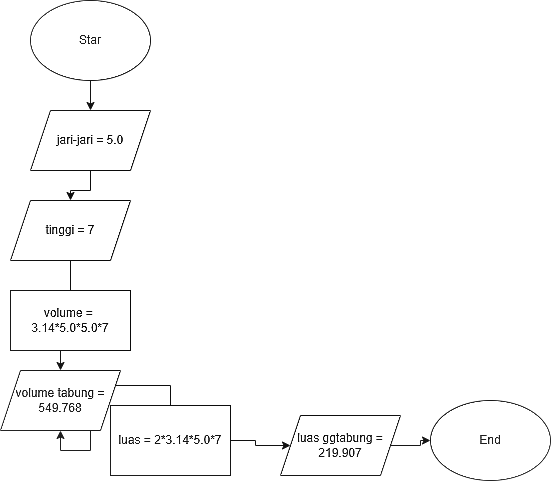

The diagram above was exported from draw.io. Its source (the exported page's mxGraphModel, read from the mxfile embedded in the PNG):
<mxGraphModel dx="868" dy="1651" grid="1" gridSize="10" guides="1" tooltips="1" connect="1" arrows="1" fold="1" page="1" pageScale="1" pageWidth="827" pageHeight="1169" math="0" shadow="0">
  <root>
    <mxCell id="0" />
    <mxCell id="1" parent="0" />
    <mxCell id="CpSNMSauIkMifjwalpjt-4" style="edgeStyle=orthogonalEdgeStyle;rounded=0;orthogonalLoop=1;jettySize=auto;html=1;exitX=0.5;exitY=1;exitDx=0;exitDy=0;startArrow=none;" parent="1" edge="1">
      <mxGeometry relative="1" as="geometry">
        <mxPoint x="250" y="40" as="targetPoint" />
        <mxPoint x="250" y="40" as="sourcePoint" />
      </mxGeometry>
    </mxCell>
    <mxCell id="CpSNMSauIkMifjwalpjt-30" value="" style="edgeStyle=orthogonalEdgeStyle;rounded=0;orthogonalLoop=1;jettySize=auto;html=1;" parent="1" source="CpSNMSauIkMifjwalpjt-3" target="CpSNMSauIkMifjwalpjt-6" edge="1">
      <mxGeometry relative="1" as="geometry" />
    </mxCell>
    <mxCell id="CpSNMSauIkMifjwalpjt-3" value="Star" style="ellipse;whiteSpace=wrap;html=1;" parent="1" vertex="1">
      <mxGeometry x="90" y="-380" width="120" height="80" as="geometry" />
    </mxCell>
    <mxCell id="CpSNMSauIkMifjwalpjt-31" value="" style="edgeStyle=orthogonalEdgeStyle;rounded=0;orthogonalLoop=1;jettySize=auto;html=1;" parent="1" source="CpSNMSauIkMifjwalpjt-6" target="CpSNMSauIkMifjwalpjt-8" edge="1">
      <mxGeometry relative="1" as="geometry" />
    </mxCell>
    <mxCell id="CpSNMSauIkMifjwalpjt-6" value="jari-jari = 5.0" style="shape=parallelogram;perimeter=parallelogramPerimeter;whiteSpace=wrap;html=1;fixedSize=1;" parent="1" vertex="1">
      <mxGeometry x="90" y="-270" width="120" height="60" as="geometry" />
    </mxCell>
    <mxCell id="CpSNMSauIkMifjwalpjt-32" value="" style="edgeStyle=orthogonalEdgeStyle;rounded=0;orthogonalLoop=1;jettySize=auto;html=1;" parent="1" source="CpSNMSauIkMifjwalpjt-8" target="CpSNMSauIkMifjwalpjt-17" edge="1">
      <mxGeometry relative="1" as="geometry" />
    </mxCell>
    <mxCell id="CpSNMSauIkMifjwalpjt-8" value="tinggi = 7" style="shape=parallelogram;perimeter=parallelogramPerimeter;whiteSpace=wrap;html=1;fixedSize=1;" parent="1" vertex="1">
      <mxGeometry x="70" y="-180" width="120" height="60" as="geometry" />
    </mxCell>
    <mxCell id="CpSNMSauIkMifjwalpjt-34" value="" style="edgeStyle=orthogonalEdgeStyle;rounded=0;orthogonalLoop=1;jettySize=auto;html=1;" parent="1" source="CpSNMSauIkMifjwalpjt-10" target="CpSNMSauIkMifjwalpjt-18" edge="1">
      <mxGeometry relative="1" as="geometry" />
    </mxCell>
    <mxCell id="gtNKyyzpfqP-JWaLP7am-2" value="" style="edgeStyle=orthogonalEdgeStyle;rounded=0;orthogonalLoop=1;jettySize=auto;html=1;" edge="1" parent="1" source="CpSNMSauIkMifjwalpjt-10" target="CpSNMSauIkMifjwalpjt-17">
      <mxGeometry relative="1" as="geometry">
        <mxPoint x="90" y="60" as="targetPoint" />
      </mxGeometry>
    </mxCell>
    <mxCell id="CpSNMSauIkMifjwalpjt-10" value="luas = 2*3.14*5.0*7" style="rounded=0;whiteSpace=wrap;html=1;" parent="1" vertex="1">
      <mxGeometry x="170" y="25" width="120" height="70" as="geometry" />
    </mxCell>
    <mxCell id="CpSNMSauIkMifjwalpjt-9" value="volume =&amp;nbsp; 3.14*5.0*5.0*7" style="rounded=0;whiteSpace=wrap;html=1;" parent="1" vertex="1">
      <mxGeometry x="70" y="-90" width="120" height="60" as="geometry" />
    </mxCell>
    <mxCell id="CpSNMSauIkMifjwalpjt-17" value="volume tabung = 549.768" style="shape=parallelogram;perimeter=parallelogramPerimeter;whiteSpace=wrap;html=1;fixedSize=1;" parent="1" vertex="1">
      <mxGeometry x="60" y="-10" width="120" height="60" as="geometry" />
    </mxCell>
    <mxCell id="CpSNMSauIkMifjwalpjt-35" value="" style="edgeStyle=orthogonalEdgeStyle;rounded=0;orthogonalLoop=1;jettySize=auto;html=1;" parent="1" source="CpSNMSauIkMifjwalpjt-18" target="CpSNMSauIkMifjwalpjt-19" edge="1">
      <mxGeometry relative="1" as="geometry" />
    </mxCell>
    <mxCell id="CpSNMSauIkMifjwalpjt-18" value="luas ggtabung =&lt;br&gt;219.907" style="shape=parallelogram;perimeter=parallelogramPerimeter;whiteSpace=wrap;html=1;fixedSize=1;" parent="1" vertex="1">
      <mxGeometry x="340" y="35" width="120" height="60" as="geometry" />
    </mxCell>
    <mxCell id="CpSNMSauIkMifjwalpjt-19" value="End" style="ellipse;whiteSpace=wrap;html=1;" parent="1" vertex="1">
      <mxGeometry x="490" y="20" width="120" height="80" as="geometry" />
    </mxCell>
  </root>
</mxGraphModel>